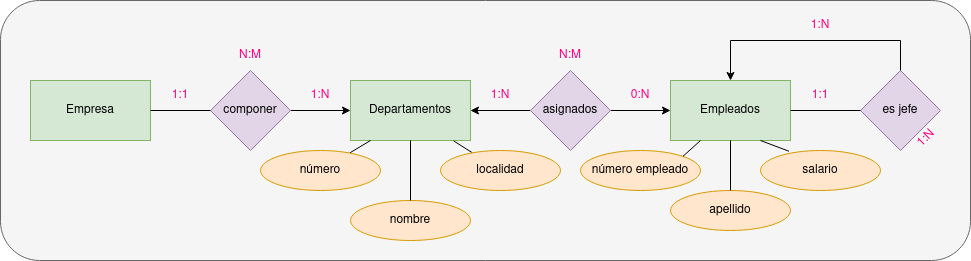

The diagram above was exported from draw.io. Its source (the exported page's mxGraphModel, read from the mxfile embedded in the PNG):
<mxGraphModel dx="1422" dy="755" grid="1" gridSize="10" guides="1" tooltips="1" connect="1" arrows="1" fold="1" page="1" pageScale="1" pageWidth="850" pageHeight="1100" math="0" shadow="0">
  <root>
    <mxCell id="0" />
    <mxCell id="1" parent="0" />
    <mxCell id="xGKLwag3dJ6MW8IDwMVy-1" value="" style="rounded=1;whiteSpace=wrap;html=1;fillColor=#f5f5f5;strokeColor=#666666;fontColor=#333333;" parent="1" vertex="1">
      <mxGeometry x="40" y="80" width="970" height="260" as="geometry" />
    </mxCell>
    <mxCell id="xGKLwag3dJ6MW8IDwMVy-2" value="Empresa" style="rounded=0;whiteSpace=wrap;html=1;fillColor=#d5e8d4;strokeColor=#82b366;" parent="1" vertex="1">
      <mxGeometry x="70" y="160" width="120" height="60" as="geometry" />
    </mxCell>
    <mxCell id="xGKLwag3dJ6MW8IDwMVy-4" style="edgeStyle=orthogonalEdgeStyle;rounded=0;orthogonalLoop=1;jettySize=auto;html=1;" parent="1" source="xGKLwag3dJ6MW8IDwMVy-5" target="xGKLwag3dJ6MW8IDwMVy-6" edge="1">
      <mxGeometry relative="1" as="geometry" />
    </mxCell>
    <mxCell id="xGKLwag3dJ6MW8IDwMVy-5" value="componer" style="rhombus;whiteSpace=wrap;html=1;fillColor=#e1d5e7;strokeColor=#9673a6;" parent="1" vertex="1">
      <mxGeometry x="250" y="150" width="80" height="80" as="geometry" />
    </mxCell>
    <mxCell id="xGKLwag3dJ6MW8IDwMVy-6" value="Departamentos" style="rounded=0;whiteSpace=wrap;html=1;fillColor=#d5e8d4;strokeColor=#82b366;" parent="1" vertex="1">
      <mxGeometry x="390" y="160" width="120" height="60" as="geometry" />
    </mxCell>
    <mxCell id="xGKLwag3dJ6MW8IDwMVy-7" style="edgeStyle=orthogonalEdgeStyle;rounded=0;orthogonalLoop=1;jettySize=auto;html=1;fontColor=#FF0080;" parent="1" source="xGKLwag3dJ6MW8IDwMVy-9" target="xGKLwag3dJ6MW8IDwMVy-10" edge="1">
      <mxGeometry relative="1" as="geometry" />
    </mxCell>
    <mxCell id="xGKLwag3dJ6MW8IDwMVy-8" style="edgeStyle=orthogonalEdgeStyle;rounded=0;orthogonalLoop=1;jettySize=auto;html=1;fontColor=#FF0080;" parent="1" source="xGKLwag3dJ6MW8IDwMVy-9" target="xGKLwag3dJ6MW8IDwMVy-6" edge="1">
      <mxGeometry relative="1" as="geometry" />
    </mxCell>
    <mxCell id="xGKLwag3dJ6MW8IDwMVy-9" value="asignados" style="rhombus;whiteSpace=wrap;html=1;fillColor=#e1d5e7;strokeColor=#9673a6;" parent="1" vertex="1">
      <mxGeometry x="570" y="150" width="80" height="80" as="geometry" />
    </mxCell>
    <mxCell id="xGKLwag3dJ6MW8IDwMVy-10" value="Empleados" style="rounded=0;whiteSpace=wrap;html=1;fillColor=#d5e8d4;strokeColor=#82b366;" parent="1" vertex="1">
      <mxGeometry x="710" y="160" width="120" height="60" as="geometry" />
    </mxCell>
    <mxCell id="xGKLwag3dJ6MW8IDwMVy-12" value="&lt;font color=&quot;#ff0080&quot;&gt;1:N&lt;/font&gt;" style="text;html=1;strokeColor=none;fillColor=none;align=center;verticalAlign=middle;whiteSpace=wrap;rounded=0;" parent="1" vertex="1">
      <mxGeometry x="330" y="160" width="60" height="30" as="geometry" />
    </mxCell>
    <mxCell id="xGKLwag3dJ6MW8IDwMVy-13" value="N:M" style="text;html=1;strokeColor=none;fillColor=none;align=center;verticalAlign=middle;whiteSpace=wrap;rounded=0;fontColor=#FF0080;" parent="1" vertex="1">
      <mxGeometry x="260" y="120" width="60" height="30" as="geometry" />
    </mxCell>
    <mxCell id="xGKLwag3dJ6MW8IDwMVy-14" value="0:N" style="text;html=1;strokeColor=none;fillColor=none;align=center;verticalAlign=middle;whiteSpace=wrap;rounded=0;fontColor=#FF0080;" parent="1" vertex="1">
      <mxGeometry x="650" y="160" width="60" height="30" as="geometry" />
    </mxCell>
    <mxCell id="xGKLwag3dJ6MW8IDwMVy-15" value="1:N" style="text;html=1;strokeColor=none;fillColor=none;align=center;verticalAlign=middle;whiteSpace=wrap;rounded=0;fontColor=#FF0080;" parent="1" vertex="1">
      <mxGeometry x="510" y="160" width="60" height="30" as="geometry" />
    </mxCell>
    <mxCell id="xGKLwag3dJ6MW8IDwMVy-16" value="N:M" style="text;html=1;strokeColor=none;fillColor=none;align=center;verticalAlign=middle;whiteSpace=wrap;rounded=0;fontColor=#FF0080;" parent="1" vertex="1">
      <mxGeometry x="580" y="120" width="60" height="30" as="geometry" />
    </mxCell>
    <mxCell id="xGKLwag3dJ6MW8IDwMVy-17" value="" style="endArrow=none;html=1;rounded=0;fontColor=#FF0080;" parent="1" target="xGKLwag3dJ6MW8IDwMVy-18" edge="1">
      <mxGeometry width="50" height="50" relative="1" as="geometry">
        <mxPoint x="410" y="220" as="sourcePoint" />
        <mxPoint x="410" y="220" as="targetPoint" />
      </mxGeometry>
    </mxCell>
    <mxCell id="xGKLwag3dJ6MW8IDwMVy-18" value="&lt;font color=&quot;#000000&quot;&gt;número&lt;/font&gt;" style="ellipse;whiteSpace=wrap;html=1;fillColor=#ffe6cc;strokeColor=#d79b00;" parent="1" vertex="1">
      <mxGeometry x="300" y="230" width="120" height="40" as="geometry" />
    </mxCell>
    <mxCell id="xGKLwag3dJ6MW8IDwMVy-19" value="nombre" style="ellipse;whiteSpace=wrap;html=1;fillColor=#ffe6cc;strokeColor=#d79b00;" parent="1" vertex="1">
      <mxGeometry x="390" y="280" width="120" height="40" as="geometry" />
    </mxCell>
    <mxCell id="xGKLwag3dJ6MW8IDwMVy-20" value="" style="endArrow=none;html=1;rounded=0;fontColor=#000000;exitX=0.5;exitY=0;exitDx=0;exitDy=0;entryX=0.5;entryY=1;entryDx=0;entryDy=0;" parent="1" source="xGKLwag3dJ6MW8IDwMVy-19" target="xGKLwag3dJ6MW8IDwMVy-6" edge="1">
      <mxGeometry width="50" height="50" relative="1" as="geometry">
        <mxPoint x="404" y="270" as="sourcePoint" />
        <mxPoint x="454" y="220" as="targetPoint" />
      </mxGeometry>
    </mxCell>
    <mxCell id="xGKLwag3dJ6MW8IDwMVy-21" value="" style="endArrow=none;html=1;rounded=0;fontColor=#000000;entryX=0.859;entryY=1.006;entryDx=0;entryDy=0;entryPerimeter=0;" parent="1" source="xGKLwag3dJ6MW8IDwMVy-22" target="xGKLwag3dJ6MW8IDwMVy-6" edge="1">
      <mxGeometry width="50" height="50" relative="1" as="geometry">
        <mxPoint x="550" y="200" as="sourcePoint" />
        <mxPoint x="600" y="250" as="targetPoint" />
      </mxGeometry>
    </mxCell>
    <mxCell id="xGKLwag3dJ6MW8IDwMVy-22" value="localidad" style="ellipse;whiteSpace=wrap;html=1;fillColor=#ffe6cc;strokeColor=#d79b00;" parent="1" vertex="1">
      <mxGeometry x="480" y="230" width="120" height="40" as="geometry" />
    </mxCell>
    <mxCell id="xGKLwag3dJ6MW8IDwMVy-23" value="número empleado" style="ellipse;whiteSpace=wrap;html=1;fillColor=#ffe6cc;strokeColor=#d79b00;" parent="1" vertex="1">
      <mxGeometry x="620" y="230" width="120" height="40" as="geometry" />
    </mxCell>
    <mxCell id="xGKLwag3dJ6MW8IDwMVy-24" value="apellido" style="ellipse;whiteSpace=wrap;html=1;fillColor=#ffe6cc;strokeColor=#d79b00;" parent="1" vertex="1">
      <mxGeometry x="710" y="270" width="120" height="40" as="geometry" />
    </mxCell>
    <mxCell id="xGKLwag3dJ6MW8IDwMVy-25" value="salario" style="ellipse;whiteSpace=wrap;html=1;fillColor=#ffe6cc;strokeColor=#d79b00;" parent="1" vertex="1">
      <mxGeometry x="800" y="230" width="120" height="40" as="geometry" />
    </mxCell>
    <mxCell id="xGKLwag3dJ6MW8IDwMVy-26" value="" style="endArrow=none;html=1;rounded=0;fontColor=#000000;entryX=1;entryY=0;entryDx=0;entryDy=0;exitX=0.25;exitY=1;exitDx=0;exitDy=0;" parent="1" source="xGKLwag3dJ6MW8IDwMVy-10" target="xGKLwag3dJ6MW8IDwMVy-23" edge="1">
      <mxGeometry width="50" height="50" relative="1" as="geometry">
        <mxPoint x="690" y="300" as="sourcePoint" />
        <mxPoint x="740" y="250" as="targetPoint" />
      </mxGeometry>
    </mxCell>
    <mxCell id="xGKLwag3dJ6MW8IDwMVy-27" value="" style="endArrow=none;html=1;rounded=0;fontColor=#000000;entryX=0.5;entryY=0;entryDx=0;entryDy=0;exitX=0.5;exitY=1;exitDx=0;exitDy=0;" parent="1" source="xGKLwag3dJ6MW8IDwMVy-10" target="xGKLwag3dJ6MW8IDwMVy-24" edge="1">
      <mxGeometry width="50" height="50" relative="1" as="geometry">
        <mxPoint x="640" y="340" as="sourcePoint" />
        <mxPoint x="690" y="290" as="targetPoint" />
      </mxGeometry>
    </mxCell>
    <mxCell id="xGKLwag3dJ6MW8IDwMVy-28" value="" style="endArrow=none;html=1;rounded=0;fontColor=#000000;entryX=0.237;entryY=0.018;entryDx=0;entryDy=0;entryPerimeter=0;exitX=0.75;exitY=1;exitDx=0;exitDy=0;" parent="1" source="xGKLwag3dJ6MW8IDwMVy-10" target="xGKLwag3dJ6MW8IDwMVy-25" edge="1">
      <mxGeometry width="50" height="50" relative="1" as="geometry">
        <mxPoint x="720" y="380" as="sourcePoint" />
        <mxPoint x="770" y="330" as="targetPoint" />
      </mxGeometry>
    </mxCell>
    <mxCell id="xGKLwag3dJ6MW8IDwMVy-29" value="es jefe" style="rhombus;whiteSpace=wrap;html=1;fillColor=#e1d5e7;strokeColor=#9673a6;" parent="1" vertex="1">
      <mxGeometry x="900" y="150" width="80" height="80" as="geometry" />
    </mxCell>
    <mxCell id="xGKLwag3dJ6MW8IDwMVy-30" value="" style="endArrow=none;html=1;rounded=0;exitX=1;exitY=0.5;exitDx=0;exitDy=0;entryX=0;entryY=0.5;entryDx=0;entryDy=0;" parent="1" source="xGKLwag3dJ6MW8IDwMVy-10" target="xGKLwag3dJ6MW8IDwMVy-29" edge="1">
      <mxGeometry width="50" height="50" relative="1" as="geometry">
        <mxPoint x="830" y="132" as="sourcePoint" />
        <mxPoint x="880" y="82" as="targetPoint" />
      </mxGeometry>
    </mxCell>
    <mxCell id="xGKLwag3dJ6MW8IDwMVy-31" value="1:1" style="text;html=1;strokeColor=none;fillColor=none;align=center;verticalAlign=middle;whiteSpace=wrap;rounded=0;fontColor=#FF0080;" parent="1" vertex="1">
      <mxGeometry x="830" y="160" width="60" height="30" as="geometry" />
    </mxCell>
    <mxCell id="xGKLwag3dJ6MW8IDwMVy-32" value="" style="endArrow=classic;html=1;rounded=0;exitX=0.5;exitY=0;exitDx=0;exitDy=0;entryX=0.5;entryY=0;entryDx=0;entryDy=0;" parent="1" source="xGKLwag3dJ6MW8IDwMVy-29" target="xGKLwag3dJ6MW8IDwMVy-10" edge="1">
      <mxGeometry width="50" height="50" relative="1" as="geometry">
        <mxPoint x="790" y="74" as="sourcePoint" />
        <mxPoint x="840" y="24" as="targetPoint" />
        <Array as="points">
          <mxPoint x="940" y="120" />
          <mxPoint x="770" y="120" />
        </Array>
      </mxGeometry>
    </mxCell>
    <mxCell id="xGKLwag3dJ6MW8IDwMVy-33" value="1:N" style="text;html=1;strokeColor=none;fillColor=none;align=center;verticalAlign=middle;whiteSpace=wrap;rounded=0;fontColor=#FF0080;" parent="1" vertex="1">
      <mxGeometry x="830" y="90" width="60" height="30" as="geometry" />
    </mxCell>
    <mxCell id="uDaUs_IFOLRvrlQs_TTG-1" value="1:N" style="text;html=1;strokeColor=none;fillColor=none;align=center;verticalAlign=middle;whiteSpace=wrap;rounded=0;fontColor=#FF0080;rotation=-45;" parent="1" vertex="1">
      <mxGeometry x="936" y="203" width="60" height="30" as="geometry" />
    </mxCell>
    <mxCell id="x5B2yA7zRFuXRiSRFrQY-1" value="1:1" style="text;html=1;strokeColor=none;fillColor=none;align=center;verticalAlign=middle;whiteSpace=wrap;rounded=0;fontColor=#FF0080;" vertex="1" parent="1">
      <mxGeometry x="190" y="160" width="60" height="30" as="geometry" />
    </mxCell>
    <mxCell id="x5B2yA7zRFuXRiSRFrQY-3" value="" style="endArrow=none;html=1;rounded=0;entryX=1;entryY=0.5;entryDx=0;entryDy=0;exitX=0;exitY=0.5;exitDx=0;exitDy=0;" edge="1" parent="1" source="xGKLwag3dJ6MW8IDwMVy-5" target="xGKLwag3dJ6MW8IDwMVy-2">
      <mxGeometry width="50" height="50" relative="1" as="geometry">
        <mxPoint x="700" y="420" as="sourcePoint" />
        <mxPoint x="750" y="370" as="targetPoint" />
      </mxGeometry>
    </mxCell>
  </root>
</mxGraphModel>